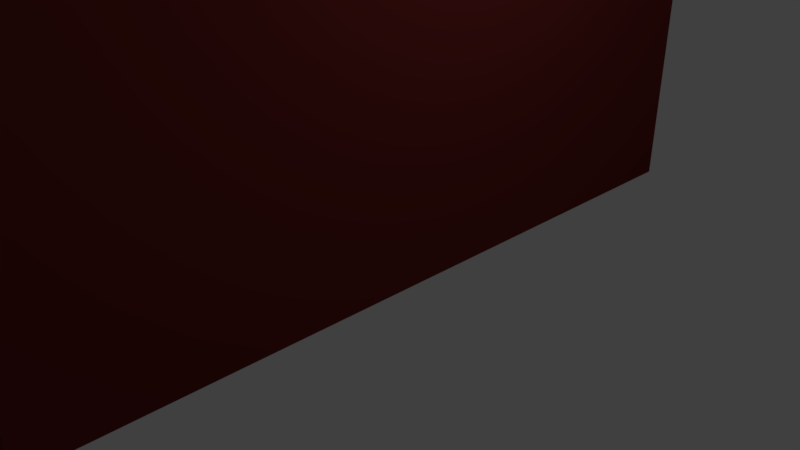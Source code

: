 # Source: wall.blend  (saved by Blender 2.78.0; exported with 4.5.12 LTS)
import bpy
from mathutils import Matrix  # noqa: F401  (used for matrix-valued properties, if any)

bpy.ops.wm.read_factory_settings(use_empty=True)
scene = bpy.context.scene
scene.name = 'Scene'

# ---- collections
col_collection_1 = bpy.data.collections.new('Collection 1'); scene.collection.children.link(col_collection_1)

# ---- materials (node trees are filled in below, after node groups)
mat_brickbase = bpy.data.materials.new('brickbase')
mat_brickbase.alpha_threshold = 0.0
mat_brickbase.use_transparent_shadow = False
mat_brickbase.diffuse_color = (0.1424, 0.01926, 0.01809, 1.0)
mat_brickbase.roughness = 0.5
mat_brickbase.specular_intensity = 0.082
mat_brickbase.line_color = (0.0, 0.0, 0.0, 1.0)

# ---- material node trees

# ---- world
world_world = bpy.data.worlds.new('World'); scene.world = world_world
world_world.color = (0.05088, 0.05088, 0.05088)
world_world.use_sun_shadow = False
world_world.sun_shadow_jitter_overblur = 0.0
world_world.cycles.sampling_method = 'MANUAL'

# ---- cameras
cam_camera = bpy.data.cameras.new('Camera')
cam_camera.clip_end = 100.0
cam_camera.lens = 35.0
cam_camera.sensor_width = 32.0
cam_camera.sensor_height = 18.0
cam_camera.ortho_scale = 7.314
cam_camera.dof.focus_distance = 0.0
cam_camera.dof.aperture_fstop = 128.0

# ---- lights
light_lamp_001 = bpy.data.lights.new('Lamp.001', 'POINT')
light_lamp_001.transmission_factor = 0.0
light_lamp_001.cutoff_distance = 30.0
light_lamp_001.energy = 100.0
light_lamp_001.shadow_buffer_clip_start = 1.001
light_lamp_001.shadow_soft_size = 0.1
light_lamp_001.shadow_maximum_resolution = 0.006
light_lamp_001.use_absolute_resolution = True
light_lamp = bpy.data.lights.new('Lamp', 'POINT')
light_lamp.transmission_factor = 0.0
light_lamp.cutoff_distance = 30.0
light_lamp.energy = 100.0
light_lamp.shadow_buffer_clip_start = 1.001
light_lamp.shadow_soft_size = 0.1
light_lamp.shadow_maximum_resolution = 0.006
light_lamp.use_absolute_resolution = True

# ---- meshes
me_cube = bpy.data.meshes.new('Cube')
me_cube.from_pydata([(0.9729, 4.978, -1.0), (0.9729, -4.978, -1.0), (-0.9729, -4.978, -1.0), (-0.9729, 4.978, -1.0), (0.9729, 4.978, 5.396), (0.9729, -4.978, 5.396), (-0.9729, -4.978, 5.396), (-0.9729, 4.978, 5.396)], [], [(0, 1, 2, 3), (4, 7, 6, 5), (0, 4, 5, 1), (1, 5, 6, 2), (2, 6, 7, 3), (4, 0, 3, 7)])
_uv = me_cube.uv_layers.new(name='UVMap')
_uv.uv.foreach_set('vector', [0.9623, 0.854, 0.4714, 0.8536, 0.4715, 0.7467, 0.9624, 0.7472, 0.9623, 0.8606, 0.9623, 0.9674, 0.4713, 0.967, 0.4714, 0.8601, 0.9456, 0.6871, 0.9473, 0.0356, 0.03292, 0.03451, 0.0337, 0.6885, 0.4153, 0.9718, 0.02986, 0.9715, 0.02994, 0.8582, 0.4154, 0.8584, 0.9456, 0.6869, 0.9473, 0.03532, 0.03292, 0.03424, 0.0337, 0.6882, 0.03003, 0.7378, 0.4155, 0.7381, 0.4154, 0.8514, 0.02995, 0.8512])
me_cube.materials.append(mat_brickbase)
me_cube.use_remesh_preserve_volume = False
me_cube.use_remesh_preserve_attributes = False
me_cube.use_mirror_vertex_groups = False
me_cube.update()

# ---- objects
ob_lamp_001 = bpy.data.objects.new('Lamp.001', light_lamp_001)
ob_cube = bpy.data.objects.new('Cube', me_cube)
ob_lamp = bpy.data.objects.new('Lamp', light_lamp)
ob_camera = bpy.data.objects.new('Camera', cam_camera)

# ---- transforms, parenting, visibility, modifiers, constraints
ob_lamp_001.location = (-6.454, 2.3, 5.481)
ob_lamp_001.rotation_euler = (0.6503, 0.05522, 1.866)
ob_lamp_001.lock_rotations_4d = False
ob_lamp_001.empty_display_type = 'ARROWS'
ob_lamp_001.color = (0.0, 0.0, 0.0, 0.0)
ob_lamp_001.lineart.crease_threshold = 0.0
ob_cube.location = (0.0, 0.0, 1.0)
ob_cube.lock_rotations_4d = False
ob_cube.empty_display_type = 'ARROWS'
ob_cube.lineart.crease_threshold = 0.0
ob_lamp.location = (4.076, 1.005, 5.904)
ob_lamp.rotation_euler = (0.6503, 0.05522, 1.866)
ob_lamp.lock_rotations_4d = False
ob_lamp.empty_display_type = 'ARROWS'
ob_lamp.color = (0.0, 0.0, 0.0, 0.0)
ob_lamp.lineart.crease_threshold = 0.0
ob_camera.location = (7.481, -6.508, 5.344)
ob_camera.rotation_euler = (1.109, 0.0, 0.8149)
ob_camera.lock_rotations_4d = False
ob_camera.empty_display_type = 'ARROWS'
ob_camera.color = (0.0, 0.0, 0.0, 0.0)
ob_camera.display_type = 'WIRE'
ob_camera.lineart.crease_threshold = 0.0

# ---- collection membership
col_collection_1.objects.link(ob_lamp_001)
col_collection_1.objects.link(ob_cube)
col_collection_1.objects.link(ob_lamp)
col_collection_1.objects.link(ob_camera)

# ---- scene / render settings (as saved in the file)
scene.camera = ob_camera
scene.frame_start = 1; scene.frame_end = 250; scene.frame_set(1)
scene.render.engine = 'BLENDER_EEVEE_NEXT'
scene.render.resolution_percentage = 50
scene.render.dither_intensity = 0.0
scene.cycles.use_denoising = False
scene.cycles.samples = 128
scene.cycles.sampling_pattern = 'TABULATED_SOBOL'
scene.cycles.light_sampling_threshold = 0.0
scene.cycles.use_adaptive_sampling = False
scene.cycles.use_light_tree = False
scene.cycles.blur_glossy = 0.0
scene.cycles.sample_clamp_indirect = 0.0
scene.view_settings.view_transform = 'Standard'
bpy.context.view_layer.update()
